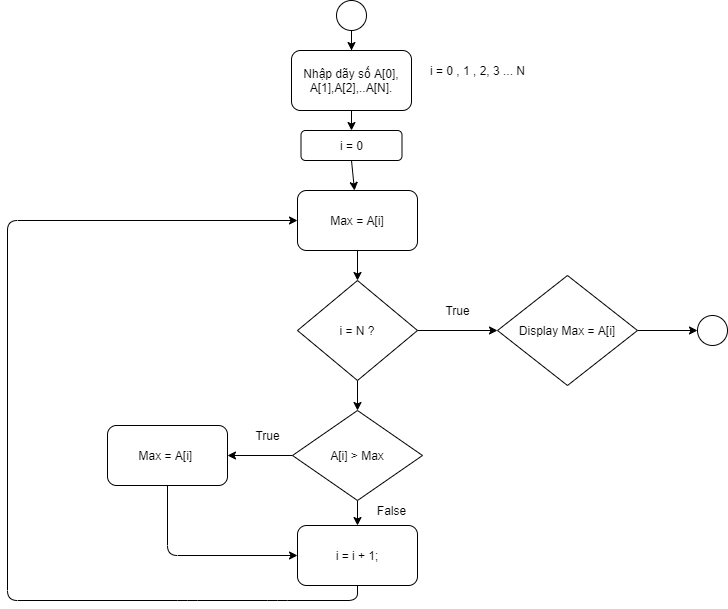

The diagram above was exported from draw.io. Its source (the exported page's mxGraphModel, read from the mxfile embedded in the PNG):
<mxGraphModel dx="1038" dy="548" grid="1" gridSize="10" guides="1" tooltips="1" connect="1" arrows="1" fold="1" page="1" pageScale="1" pageWidth="827" pageHeight="1169" math="0" shadow="0">
  <root>
    <mxCell id="0" />
    <mxCell id="1" parent="0" />
    <mxCell id="sJuX9pXOfQKIqYZXeH_S-18" value="" style="edgeStyle=orthogonalEdgeStyle;rounded=0;orthogonalLoop=1;jettySize=auto;html=1;" edge="1" parent="1" source="sJuX9pXOfQKIqYZXeH_S-2" target="sJuX9pXOfQKIqYZXeH_S-3">
      <mxGeometry relative="1" as="geometry" />
    </mxCell>
    <mxCell id="sJuX9pXOfQKIqYZXeH_S-2" value="" style="ellipse;whiteSpace=wrap;html=1;aspect=fixed;" vertex="1" parent="1">
      <mxGeometry x="399" width="30" height="30" as="geometry" />
    </mxCell>
    <mxCell id="sJuX9pXOfQKIqYZXeH_S-3" value="Nhập dãy số A[0], A[1],A[2],..A[N]." style="rounded=1;whiteSpace=wrap;html=1;" vertex="1" parent="1">
      <mxGeometry x="354" y="50" width="120" height="60" as="geometry" />
    </mxCell>
    <mxCell id="sJuX9pXOfQKIqYZXeH_S-16" value="" style="edgeStyle=orthogonalEdgeStyle;rounded=0;orthogonalLoop=1;jettySize=auto;html=1;" edge="1" parent="1" source="sJuX9pXOfQKIqYZXeH_S-4" target="sJuX9pXOfQKIqYZXeH_S-5">
      <mxGeometry relative="1" as="geometry" />
    </mxCell>
    <mxCell id="sJuX9pXOfQKIqYZXeH_S-4" value="Max = A[i]" style="rounded=1;whiteSpace=wrap;html=1;" vertex="1" parent="1">
      <mxGeometry x="360" y="190" width="120" height="60" as="geometry" />
    </mxCell>
    <mxCell id="sJuX9pXOfQKIqYZXeH_S-9" value="" style="edgeStyle=orthogonalEdgeStyle;rounded=0;orthogonalLoop=1;jettySize=auto;html=1;" edge="1" parent="1" source="sJuX9pXOfQKIqYZXeH_S-5" target="sJuX9pXOfQKIqYZXeH_S-8">
      <mxGeometry relative="1" as="geometry" />
    </mxCell>
    <mxCell id="sJuX9pXOfQKIqYZXeH_S-21" value="" style="edgeStyle=orthogonalEdgeStyle;rounded=0;orthogonalLoop=1;jettySize=auto;html=1;" edge="1" parent="1" source="sJuX9pXOfQKIqYZXeH_S-5">
      <mxGeometry relative="1" as="geometry">
        <mxPoint x="420" y="410" as="targetPoint" />
      </mxGeometry>
    </mxCell>
    <mxCell id="sJuX9pXOfQKIqYZXeH_S-5" value="i = N ?" style="rhombus;whiteSpace=wrap;html=1;" vertex="1" parent="1">
      <mxGeometry x="360" y="280" width="120" height="100" as="geometry" />
    </mxCell>
    <mxCell id="sJuX9pXOfQKIqYZXeH_S-6" value="i = 0 , 1 , 2, 3 ... N" style="text;html=1;align=center;verticalAlign=middle;resizable=0;points=[];autosize=1;" vertex="1" parent="1">
      <mxGeometry x="485" y="60" width="110" height="20" as="geometry" />
    </mxCell>
    <mxCell id="sJuX9pXOfQKIqYZXeH_S-29" value="" style="edgeStyle=orthogonalEdgeStyle;rounded=0;orthogonalLoop=1;jettySize=auto;html=1;" edge="1" parent="1" source="sJuX9pXOfQKIqYZXeH_S-8">
      <mxGeometry relative="1" as="geometry">
        <mxPoint x="760" y="330" as="targetPoint" />
      </mxGeometry>
    </mxCell>
    <mxCell id="sJuX9pXOfQKIqYZXeH_S-8" value="Display Max = A[i]" style="rhombus;whiteSpace=wrap;html=1;" vertex="1" parent="1">
      <mxGeometry x="560" y="275" width="140" height="110" as="geometry" />
    </mxCell>
    <mxCell id="sJuX9pXOfQKIqYZXeH_S-10" value="True" style="text;html=1;align=center;verticalAlign=middle;resizable=0;points=[];autosize=1;" vertex="1" parent="1">
      <mxGeometry x="500" y="300" width="40" height="20" as="geometry" />
    </mxCell>
    <mxCell id="sJuX9pXOfQKIqYZXeH_S-25" value="i = i + 1;" style="rounded=1;whiteSpace=wrap;html=1;" vertex="1" parent="1">
      <mxGeometry x="360" y="525" width="120" height="60" as="geometry" />
    </mxCell>
    <mxCell id="sJuX9pXOfQKIqYZXeH_S-33" value="" style="edgeStyle=orthogonalEdgeStyle;rounded=0;orthogonalLoop=1;jettySize=auto;html=1;" edge="1" parent="1" source="sJuX9pXOfQKIqYZXeH_S-26" target="sJuX9pXOfQKIqYZXeH_S-25">
      <mxGeometry relative="1" as="geometry" />
    </mxCell>
    <mxCell id="sJuX9pXOfQKIqYZXeH_S-36" value="" style="edgeStyle=orthogonalEdgeStyle;rounded=0;orthogonalLoop=1;jettySize=auto;html=1;" edge="1" parent="1" source="sJuX9pXOfQKIqYZXeH_S-26" target="sJuX9pXOfQKIqYZXeH_S-35">
      <mxGeometry relative="1" as="geometry" />
    </mxCell>
    <mxCell id="sJuX9pXOfQKIqYZXeH_S-26" value="A[i] &amp;gt; Max" style="rhombus;whiteSpace=wrap;html=1;" vertex="1" parent="1">
      <mxGeometry x="355" y="410" width="130" height="90" as="geometry" />
    </mxCell>
    <mxCell id="sJuX9pXOfQKIqYZXeH_S-32" value="" style="ellipse;whiteSpace=wrap;html=1;aspect=fixed;" vertex="1" parent="1">
      <mxGeometry x="760" y="315" width="30" height="30" as="geometry" />
    </mxCell>
    <mxCell id="sJuX9pXOfQKIqYZXeH_S-34" value="False" style="text;html=1;align=center;verticalAlign=middle;resizable=0;points=[];autosize=1;" vertex="1" parent="1">
      <mxGeometry x="429" y="500" width="50" height="20" as="geometry" />
    </mxCell>
    <mxCell id="sJuX9pXOfQKIqYZXeH_S-35" value="Max = A[i]&amp;nbsp;" style="rounded=1;whiteSpace=wrap;html=1;" vertex="1" parent="1">
      <mxGeometry x="170" y="425" width="120" height="60" as="geometry" />
    </mxCell>
    <mxCell id="sJuX9pXOfQKIqYZXeH_S-37" value="" style="endArrow=classic;html=1;entryX=0;entryY=0.5;entryDx=0;entryDy=0;exitX=0.5;exitY=1;exitDx=0;exitDy=0;" edge="1" parent="1" source="sJuX9pXOfQKIqYZXeH_S-35" target="sJuX9pXOfQKIqYZXeH_S-25">
      <mxGeometry width="50" height="50" relative="1" as="geometry">
        <mxPoint x="210" y="525" as="sourcePoint" />
        <mxPoint x="260" y="475" as="targetPoint" />
        <Array as="points">
          <mxPoint x="230" y="555" />
        </Array>
      </mxGeometry>
    </mxCell>
    <mxCell id="sJuX9pXOfQKIqYZXeH_S-38" value="True" style="text;html=1;align=center;verticalAlign=middle;resizable=0;points=[];autosize=1;" vertex="1" parent="1">
      <mxGeometry x="310" y="425" width="40" height="20" as="geometry" />
    </mxCell>
    <mxCell id="sJuX9pXOfQKIqYZXeH_S-39" value="" style="endArrow=classic;html=1;entryX=0;entryY=0.5;entryDx=0;entryDy=0;exitX=0.5;exitY=1;exitDx=0;exitDy=0;" edge="1" parent="1" source="sJuX9pXOfQKIqYZXeH_S-25" target="sJuX9pXOfQKIqYZXeH_S-4">
      <mxGeometry width="50" height="50" relative="1" as="geometry">
        <mxPoint x="400" y="600" as="sourcePoint" />
        <mxPoint x="470" y="535" as="targetPoint" />
        <Array as="points">
          <mxPoint x="420" y="600" />
          <mxPoint x="340" y="600" />
          <mxPoint x="250" y="600" />
          <mxPoint x="70" y="600" />
          <mxPoint x="70" y="220" />
        </Array>
      </mxGeometry>
    </mxCell>
    <mxCell id="sJuX9pXOfQKIqYZXeH_S-41" value="i = 0" style="rounded=1;whiteSpace=wrap;html=1;" vertex="1" parent="1">
      <mxGeometry x="363.5" y="130" width="101" height="30" as="geometry" />
    </mxCell>
    <mxCell id="sJuX9pXOfQKIqYZXeH_S-42" value="" style="endArrow=classic;html=1;exitX=0.5;exitY=1;exitDx=0;exitDy=0;" edge="1" parent="1" source="sJuX9pXOfQKIqYZXeH_S-3" target="sJuX9pXOfQKIqYZXeH_S-41">
      <mxGeometry width="50" height="50" relative="1" as="geometry">
        <mxPoint x="450" y="200" as="sourcePoint" />
        <mxPoint x="500" y="150" as="targetPoint" />
      </mxGeometry>
    </mxCell>
    <mxCell id="sJuX9pXOfQKIqYZXeH_S-43" value="" style="endArrow=classic;html=1;exitX=0.5;exitY=1;exitDx=0;exitDy=0;" edge="1" parent="1" source="sJuX9pXOfQKIqYZXeH_S-41" target="sJuX9pXOfQKIqYZXeH_S-4">
      <mxGeometry width="50" height="50" relative="1" as="geometry">
        <mxPoint x="424" y="120" as="sourcePoint" />
        <mxPoint x="424" y="140" as="targetPoint" />
      </mxGeometry>
    </mxCell>
  </root>
</mxGraphModel>